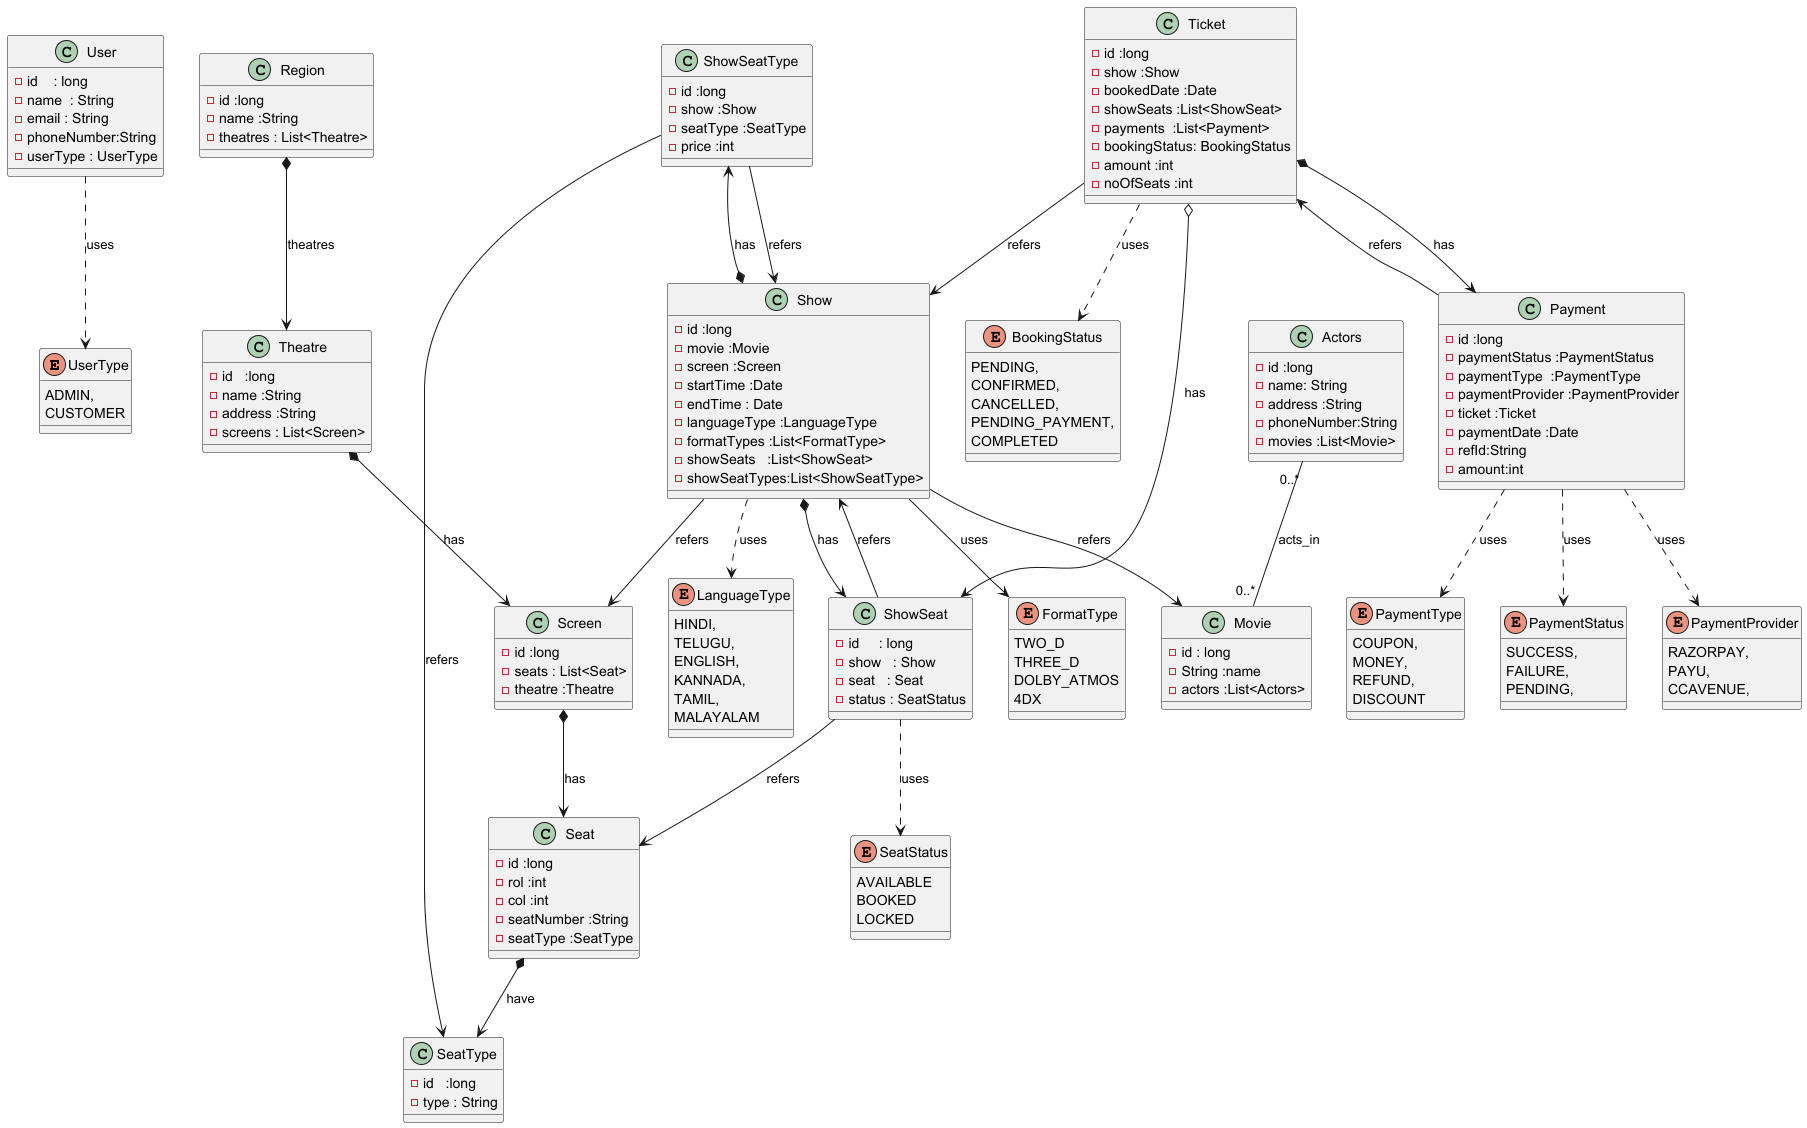

The diagram above was rendered by PlantUML. Its source (embedded in the PNG):
@startuml

enum UserType {
 ADMIN,
 CUSTOMER
}

class User {
   -id    : long
   -name  : String
   -email : String
   -phoneNumber:String
   -userType : UserType
}

' dependency
User ..> UserType : uses


class Region {
   -id :long
   -name :String
   -theatres : List<Theatre>
}

' composition
Region *--> Theatre :theatres

class Theatre  {
  -id   :long
  -name :String
  -address :String
  -screens : List<Screen>
}

' composition
Theatre *--> Screen :has

class Screen {
   -id :long
   -seats : List<Seat>
   -theatre :Theatre
}

' composition
Screen *--> Seat :has

class Seat {
  -id :long
  -rol :int
  -col :int
  -seatNumber :String
  -seatType :SeatType
}

' composition
Seat *--> SeatType :have

class Actors {
   -id :long
   -name: String
   -address :String
   -phoneNumber:String
   -movies :List<Movie>
}
Actors "0..*" -- "0..*" Movie : acts_in

enum FormatType {
 TWO_D
 THREE_D
 DOLBY_ATMOS
 4DX
}

enum LanguageType{
  HINDI,
  TELUGU,
  ENGLISH,
  KANNADA,
  TAMIL,
  MALAYALAM
}
class Movie {
  -id : long
  -String :name
  -actors :List<Actors>
}

class Show {
 -id :long
 -movie :Movie
 -screen :Screen
 -startTime :Date
 -endTime : Date
 -languageType :LanguageType
 -formatTypes :List<FormatType>
 -showSeats   :List<ShowSeat>
 -showSeatTypes:List<ShowSeatType>
}

' Association
Show --> Movie :refers
Show --> Screen : refers

' Composition
Show *--> ShowSeat :has
Show *--> ShowSeatType :has

' Dependency
Show ..> LanguageType : uses
Show --> FormatType   :uses


enum SeatStatus {
   AVAILABLE
   BOOKED
   LOCKED
}
class ShowSeat {
-id     : long
-show   : Show
-seat   : Seat
-status : SeatStatus
}

' Association
ShowSeat --> Show : refers
ShowSeat --> Seat   :refers

' Dependency
ShowSeat ..> SeatStatus :uses

class SeatType {
 -id   :long
 -type : String
}

class ShowSeatType {
 -id :long
 -show :Show
 -seatType :SeatType
 -price :int
}

' Association
ShowSeatType --> Show :refers
ShowSeatType --> SeatType :refers

enum BookingStatus {
    PENDING,
    CONFIRMED,
    CANCELLED,
    PENDING_PAYMENT,
    COMPLETED
}
class Ticket {
-id :long
-show :Show
-bookedDate :Date
-showSeats :List<ShowSeat>
-payments  :List<Payment>
-bookingStatus: BookingStatus
-amount :int
-noOfSeats :int
}
' Association
Ticket --> Show :refers

' Aggregation
Ticket o--> ShowSeat :has

' Composition
Ticket *--> Payment : has

' Dependency
Ticket ..> BookingStatus :uses


enum PaymentProvider  {
    RAZORPAY,
    PAYU,
    CCAVENUE,
}

enum PaymentType {
  COUPON,
  MONEY,
  REFUND,
  DISCOUNT
}

enum PaymentStatus {
    SUCCESS,
    FAILURE,
    PENDING,
}

class Payment {
 -id :long
 -paymentStatus :PaymentStatus
 -paymentType  :PaymentType
 -paymentProvider :PaymentProvider
 -ticket :Ticket
 -paymentDate :Date
 -refId:String
 -amount:int
}

' Dependency
Payment ..> PaymentStatus :uses
Payment ..> PaymentType :uses
Payment ..> PaymentProvider :uses

' Association
Payment --> Ticket : refers


@enduml